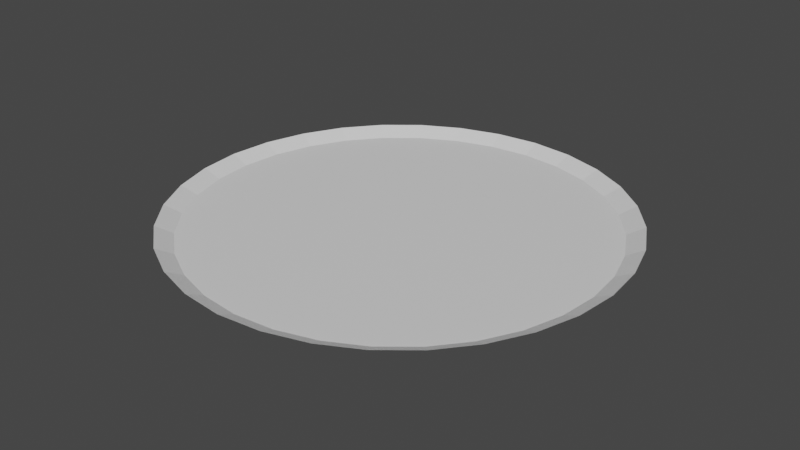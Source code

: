 # Source: Prato.blend  (saved by Blender 3.1.7; exported with 4.5.12 LTS)
import bpy
from mathutils import Matrix  # noqa: F401  (used for matrix-valued properties, if any)

bpy.ops.wm.read_factory_settings(use_empty=True)
scene = bpy.context.scene
scene.name = 'Scene'

# ---- collections
col_collection = bpy.data.collections.new('Collection'); scene.collection.children.link(col_collection)

# ---- materials (node trees are filled in below, after node groups)
mat_materiais = bpy.data.materials.new('Materiais')
mat_materiais.use_transparent_shadow = False

# ---- material node trees
mat_materiais.use_nodes = True; mat_materiais.node_tree.nodes.clear()
_N = mat_materiais.node_tree.nodes; _L = mat_materiais.node_tree.links
n0 = _N.new('ShaderNodeBsdfPrincipled'); n0.name = 'Principled BSDF'; n0.location = (10, 300)
n0.distribution = 'GGX'
n0.subsurface_method = 'RANDOM_WALK_SKIN'
n0.inputs[3].default_value = 1.45
n0.inputs[27].default_value = (0.0, 0.0, 0.0, 1.0)
n0.inputs[28].default_value = 1.0
n1 = _N.new('ShaderNodeOutputMaterial'); n1.name = 'Material Output'; n1.location = (300, 300)
_L.new(n0.outputs[0], n1.inputs[0])
n1.is_active_output = True

# ---- world
world_world = bpy.data.worlds.new('World'); scene.world = world_world
world_world.use_nodes = True; world_world.node_tree.nodes.clear()
_N = world_world.node_tree.nodes; _L = world_world.node_tree.links
n0 = _N.new('ShaderNodeOutputWorld'); n0.name = 'World Output'; n0.location = (300, 300)
n1 = _N.new('ShaderNodeBackground'); n1.name = 'Background'; n1.location = (10, 300)
n1.inputs[0].default_value = (0.05088, 0.05088, 0.05088, 1.0)
_L.new(n1.outputs[0], n0.inputs[0])
n0.is_active_output = True
world_world.color = (0.05088, 0.05088, 0.05088)
world_world.use_sun_shadow = False
world_world.sun_shadow_jitter_overblur = 0.0

# ---- meshes
me_c_rculo_003 = bpy.data.meshes.new('Círculo.003')
me_c_rculo_003.from_pydata([(-0.1951, 0.9808, 0.03142), (0.0, 1.0, 0.03142), (-0.3827, 0.9239, 0.03142), (-0.5556, 0.8315, 0.03142), (-0.7071, 0.7071, 0.03142), (-0.8315, 0.5556, 0.03142), (-0.9239, 0.3827, 0.03142), (-0.9808, 0.1951, 0.03142), (-1.0, -4.371e-08, 0.03142), (-0.9808, -0.1951, 0.03142), (-0.9239, -0.3827, 0.03142), (-0.8315, -0.5556, 0.03142), (-0.7071, -0.7071, 0.03142), (-0.5556, -0.8315, 0.03142), (-0.3827, -0.9239, 0.03142), (-0.1951, -0.9808, 0.03142), (8.742e-08, -1.0, 0.03142), (0.1951, -0.9808, 0.03142), (0.3827, -0.9239, 0.03142), (0.5556, -0.8315, 0.03142), (0.7071, -0.7071, 0.03142), (0.8315, -0.5556, 0.03142), (0.9239, -0.3827, 0.03142), (0.9808, -0.1951, 0.03142), (1.0, 1.192e-08, 0.03142), (0.9808, 0.1951, 0.03142), (0.9239, 0.3827, 0.03142), (0.8315, 0.5556, 0.03142), (0.7071, 0.7071, 0.03142), (0.5556, 0.8315, 0.03142), (0.3827, 0.9239, 0.03142), (0.1951, 0.9808, 0.03142), (-0.199, 1.0, 0.05345), (-7.378e-10, 1.02, 0.05345), (-0.3903, 0.9423, 0.05345), (-0.5667, 0.8481, 0.05345), (-0.7212, 0.7212, 0.05345), (-0.8481, 0.5667, 0.05345), (-0.9423, 0.3903, 0.05345), (-1.0, 0.199, 0.05345), (-1.02, -4.412e-08, 0.05345), (-1.0, -0.199, 0.05345), (-0.9423, -0.3903, 0.05345), (-0.8481, -0.5667, 0.05345), (-0.7212, -0.7212, 0.05345), (-0.5667, -0.8481, 0.05345), (-0.3903, -0.9423, 0.05345), (-0.199, -1.0, 0.05345), (9.303e-08, -1.02, 0.05345), (0.199, -1.0, 0.05345), (0.3903, -0.9423, 0.05345), (0.5667, -0.8481, 0.05345), (0.7212, -0.7212, 0.05345), (0.8481, -0.5667, 0.05345), (0.9423, -0.3903, 0.05345), (1.0, -0.199, 0.05345), (1.02, 1.515e-08, 0.05345), (1.0, 0.199, 0.05345), (0.9423, 0.3903, 0.05345), (0.8481, 0.5667, 0.05345), (0.7212, 0.7212, 0.05345), (0.5667, 0.8481, 0.05345), (0.3903, 0.9423, 0.05345), (0.199, 1.0, 0.05345), (-0.2157, 1.084, 0.09417), (1.506e-09, 1.106, 0.09417), (-0.4231, 1.021, 0.09417), (-0.6142, 0.9193, 0.09417), (-0.7818, 0.7818, 0.09417), (-0.9193, 0.6142, 0.09417), (-1.021, 0.4231, 0.09417), (-1.084, 0.2157, 0.09417), (-1.106, -4.636e-08, 0.09417), (-1.084, -0.2157, 0.09417), (-1.021, -0.4231, 0.09417), (-0.9193, -0.6142, 0.09417), (-0.7818, -0.7818, 0.09417), (-0.6142, -0.9193, 0.09417), (-0.4231, -1.021, 0.09417), (-0.2157, -1.084, 0.09417), (9.816e-08, -1.106, 0.09417), (0.2157, -1.084, 0.09417), (0.4231, -1.021, 0.09417), (0.6142, -0.9193, 0.09417), (0.7818, -0.7818, 0.09417), (0.9193, -0.6142, 0.09417), (1.021, -0.4231, 0.09417), (1.084, -0.2157, 0.09417), (1.106, 1.515e-08, 0.09417), (1.084, 0.2157, 0.09417), (1.021, 0.4231, 0.09417), (0.9193, 0.6142, 0.09417), (0.7818, 0.7818, 0.09417), (0.6142, 0.9193, 0.09417), (0.4231, 1.021, 0.09417), (0.2157, 1.084, 0.09417), (0.0, 1.0, 0.03185), (8.149e-09, 0.968, 0.0), (-0.1888, 0.9494, 0.0), (-0.1951, 0.9808, 0.03185), (-0.3704, 0.8943, 0.0), (-0.3827, 0.9239, 0.03185), (-0.5378, 0.8049, 0.0), (-0.5556, 0.8315, 0.03185), (-0.6845, 0.6845, 0.0), (-0.7071, 0.7071, 0.03185), (-0.8049, 0.5378, 0.0), (-0.8315, 0.5556, 0.03185), (-0.8943, 0.3704, 0.0), (-0.9239, 0.3827, 0.03185), (-0.9494, 0.1888, 0.0), (-0.9808, 0.1951, 0.03185), (-0.968, -4.214e-08, 0.0), (-1.0, -4.371e-08, 0.03185), (-0.9494, -0.1888, 0.0), (-0.9808, -0.1951, 0.03185), (-0.8943, -0.3704, 0.0), (-0.9239, -0.3827, 0.03185), (-0.8049, -0.5378, 0.0), (-0.8315, -0.5556, 0.03185), (-0.6845, -0.6845, 0.0), (-0.7071, -0.7071, 0.03185), (-0.5378, -0.8049, 0.0), (-0.5556, -0.8315, 0.03185), (-0.3704, -0.8943, 0.0), (-0.3827, -0.9239, 0.03185), (-0.1888, -0.9494, 0.0), (-0.1951, -0.9808, 0.03185), (8.359e-08, -0.968, 0.0), (8.742e-08, -1.0, 0.03185), (0.1888, -0.9494, 0.0), (0.1951, -0.9808, 0.03185), (0.3704, -0.8943, 0.0), (0.3827, -0.9239, 0.03185), (0.5378, -0.8049, 0.0), (0.5556, -0.8315, 0.03185), (0.6845, -0.6845, 0.0), (0.7071, -0.7071, 0.03185), (0.8049, -0.5378, 0.0), (0.8315, -0.5556, 0.03185), (0.8943, -0.3704, 0.0), (0.9239, -0.3827, 0.03185), (0.9494, -0.1888, 0.0), (0.9808, -0.1951, 0.03185), (0.968, 1.211e-08, 0.0), (1.0, 1.192e-08, 0.03185), (0.9494, 0.1888, 0.0), (0.9808, 0.1951, 0.03185), (0.8943, 0.3704, 0.0), (0.9239, 0.3827, 0.03185), (0.8049, 0.5378, 0.0), (0.8315, 0.5556, 0.03185), (0.6845, 0.6845, 0.0), (0.7071, 0.7071, 0.03185), (0.5378, 0.8049, 0.0), (0.5556, 0.8315, 0.03185), (0.3704, 0.8943, 0.0), (0.3827, 0.9239, 0.03185), (0.1888, 0.9494, 0.0), (0.1951, 0.9808, 0.03185)], [], [(159, 96, 1, 31), (14, 15, 79, 78), (111, 113, 8, 7), (139, 141, 22, 21), (113, 115, 9, 8), (141, 143, 23, 22), (115, 117, 10, 9), (143, 145, 24, 23), (117, 119, 11, 10), (145, 147, 25, 24), (119, 121, 12, 11), (147, 149, 26, 25), (121, 123, 13, 12), (149, 151, 27, 26), (123, 125, 14, 13), (151, 153, 28, 27), (125, 127, 15, 14), (98, 97, 158, 156, 154, 152, 150, 148, 146, 144, 142, 140, 138, 136, 134, 132, 130, 128, 126, 124, 122, 120, 118, 116, 114, 112, 110, 108, 106, 104, 102, 100), (153, 155, 29, 28), (127, 129, 16, 15), (101, 103, 3, 2), (155, 157, 30, 29), (129, 131, 17, 16), (103, 105, 4, 3), (157, 159, 31, 30), (131, 133, 18, 17), (105, 107, 5, 4), (133, 135, 19, 18), (107, 109, 6, 5), (99, 101, 2, 0), (135, 137, 20, 19), (109, 111, 7, 6), (137, 139, 21, 20), (32, 34, 35, 36, 37, 38, 39, 40, 41, 42, 43, 44, 45, 46, 47, 48, 49, 50, 51, 52, 53, 54, 55, 56, 57, 58, 59, 60, 61, 62, 63, 33), (0, 2, 66, 64), (28, 29, 93, 92), (15, 16, 80, 79), (2, 3, 67, 66), (29, 30, 94, 93), (16, 17, 81, 80), (3, 4, 68, 67), (30, 31, 95, 94), (17, 18, 82, 81), (4, 5, 69, 68), (31, 1, 65, 95), (18, 19, 83, 82), (5, 6, 70, 69), (19, 20, 84, 83), (6, 7, 71, 70), (20, 21, 85, 84), (7, 8, 72, 71), (21, 22, 86, 85), (8, 9, 73, 72), (22, 23, 87, 86), (9, 10, 74, 73), (23, 24, 88, 87), (10, 11, 75, 74), (24, 25, 89, 88), (11, 12, 76, 75), (25, 26, 90, 89), (12, 13, 77, 76), (26, 27, 91, 90), (13, 14, 78, 77), (1, 0, 64, 65), (27, 28, 92, 91), (32, 33, 65, 64), (34, 32, 64, 66), (35, 34, 66, 67), (36, 35, 67, 68), (37, 36, 68, 69), (38, 37, 69, 70), (39, 38, 70, 71), (40, 39, 71, 72), (41, 40, 72, 73), (42, 41, 73, 74), (43, 42, 74, 75), (44, 43, 75, 76), (45, 44, 76, 77), (46, 45, 77, 78), (47, 46, 78, 79), (48, 47, 79, 80), (49, 48, 80, 81), (50, 49, 81, 82), (51, 50, 82, 83), (52, 51, 83, 84), (53, 52, 84, 85), (54, 53, 85, 86), (55, 54, 86, 87), (56, 55, 87, 88), (57, 56, 88, 89), (58, 57, 89, 90), (59, 58, 90, 91), (60, 59, 91, 92), (61, 60, 92, 93), (62, 61, 93, 94), (63, 62, 94, 95), (33, 63, 95, 65), (99, 96, 97, 98), (101, 99, 98, 100), (103, 101, 100, 102), (105, 103, 102, 104), (107, 105, 104, 106), (109, 107, 106, 108), (111, 109, 108, 110), (113, 111, 110, 112), (115, 113, 112, 114), (117, 115, 114, 116), (119, 117, 116, 118), (121, 119, 118, 120), (123, 121, 120, 122), (125, 123, 122, 124), (127, 125, 124, 126), (129, 127, 126, 128), (131, 129, 128, 130), (133, 131, 130, 132), (135, 133, 132, 134), (137, 135, 134, 136), (139, 137, 136, 138), (141, 139, 138, 140), (143, 141, 140, 142), (145, 143, 142, 144), (147, 145, 144, 146), (149, 147, 146, 148), (151, 149, 148, 150), (153, 151, 150, 152), (155, 153, 152, 154), (157, 155, 154, 156), (159, 157, 156, 158), (96, 159, 158, 97), (96, 99, 0, 1)])
_uv = me_c_rculo_003.uv_layers.new(name='Mapa UV')
_uv.uv.foreach_set('vector', [0.0, 0.0, 0.0, 0.0, 0.0, 0.0, 0.0, 0.0, 0.0, 0.0, 0.0, 0.0, 0.0, 0.0, 0.0, 0.0, 0.0, 0.0, 0.0, 0.0, 0.0, 0.0, 0.0, 0.0, 0.0, 0.0, 0.0, 0.0, 0.0, 0.0, 0.0, 0.0, 0.0, 0.0, 0.0, 0.0, 0.0, 0.0, 0.0, 0.0, 0.0, 0.0, 0.0, 0.0, 0.0, 0.0, 0.0, 0.0, 0.0, 0.0, 0.0, 0.0, 0.0, 0.0, 0.0, 0.0, 0.0, 0.0, 0.0, 0.0, 0.0, 0.0, 0.0, 0.0, 0.0, 0.0, 0.0, 0.0, 0.0, 0.0, 0.0, 0.0, 0.0, 0.0, 0.0, 0.0, 0.0, 0.0, 0.0, 0.0, 0.0, 0.0, 0.0, 0.0, 0.0, 0.0, 0.0, 0.0, 0.0, 0.0, 0.0, 0.0, 0.0, 0.0, 0.0, 0.0, 0.0, 0.0, 0.0, 0.0, 0.0, 0.0, 0.0, 0.0, 0.0, 0.0, 0.0, 0.0, 0.0, 0.0, 0.0, 0.0, 0.0, 0.0, 0.0, 0.0, 0.0, 0.0, 0.0, 0.0, 0.0, 0.0, 0.0, 0.0, 0.0, 0.0, 0.0, 0.0, 0.0, 0.0, 0.0, 0.0, 0.0, 0.0, 0.0, 0.0, 0.0, 0.0, 0.0, 0.0, 0.0, 0.0, 0.0, 0.0, 0.0, 0.0, 0.0, 0.0, 0.0, 0.0, 0.0, 0.0, 0.0, 0.0, 0.0, 0.0, 0.0, 0.0, 0.0, 0.0, 0.0, 0.0, 0.0, 0.0, 0.0, 0.0, 0.0, 0.0, 0.0, 0.0, 0.0, 0.0, 0.0, 0.0, 0.0, 0.0, 0.0, 0.0, 0.0, 0.0, 0.0, 0.0, 0.0, 0.0, 0.0, 0.0, 0.0, 0.0, 0.0, 0.0, 0.0, 0.0, 0.0, 0.0, 0.0, 0.0, 0.0, 0.0, 0.0, 0.0, 0.0, 0.0, 0.0, 0.0, 0.0, 0.0, 0.0, 0.0, 0.0, 0.0, 0.0, 0.0, 0.0, 0.0, 0.0, 0.0, 0.0, 0.0, 0.0, 0.0, 0.0, 0.0, 0.0, 0.0, 0.0, 0.0, 0.0, 0.0, 0.0, 0.0, 0.0, 0.0, 0.0, 0.0, 0.0, 0.0, 0.0, 0.0, 0.0, 0.0, 0.0, 0.0, 0.0, 0.0, 0.0, 0.0, 0.0, 0.0, 0.0, 0.0, 0.0, 0.0, 0.0, 0.0, 0.0, 0.0, 0.0, 0.0, 0.0, 0.0, 0.0, 0.0, 0.0, 0.0, 0.0, 0.0, 0.0, 0.0, 0.0, 0.0, 0.0, 0.0, 0.0, 0.0, 0.0, 0.0, 0.0, 0.0, 0.0, 0.0, 0.0, 0.0, 0.0, 0.0, 0.0, 0.0, 0.0, 0.0, 0.0, 0.0, 0.0, 0.0, 0.0, 0.0, 0.0, 0.0, 0.0, 0.0, 0.0, 0.0, 0.0, 0.0, 0.0, 0.0, 0.0, 0.0, 0.0, 0.0, 0.0, 0.0, 0.0, 0.0, 0.0, 0.0, 0.0, 0.0, 0.0, 0.0, 0.0, 0.0, 0.0, 0.0, 0.0, 0.0, 0.0, 0.0, 0.0, 0.0, 0.0, 0.0, 0.0, 0.0, 0.0, 0.0, 0.0, 0.0, 0.0, 0.0, 0.0, 0.0, 0.0, 0.0, 0.0, 0.0, 0.0, 0.0, 0.0, 0.0, 0.0, 0.0, 0.0, 0.0, 0.0, 0.0, 0.0, 0.0, 0.0, 0.0, 0.0, 0.0, 0.0, 0.0, 0.0, 0.0, 0.0, 0.0, 0.0, 0.0, 0.0, 0.0, 0.0, 0.0, 0.0, 0.0, 0.0, 0.0, 0.0, 0.0, 0.0, 0.0, 0.0, 0.0, 0.0, 0.0, 0.0, 0.0, 0.0, 0.0, 0.0, 0.0, 0.0, 0.0, 0.0, 0.0, 0.0, 0.0, 0.0, 0.0, 0.0, 0.0, 0.0, 0.0, 0.0, 0.0, 0.0, 0.0, 0.0, 0.0, 0.0, 0.0, 0.0, 0.0, 0.0, 0.0, 0.0, 0.0, 0.0, 0.0, 0.0, 0.0, 0.0, 0.0, 0.0, 0.0, 0.0, 0.0, 0.0, 0.0, 0.0, 0.0, 0.0, 0.0, 0.0, 0.0, 0.0, 0.0, 0.0, 0.0, 0.0, 0.0, 0.0, 0.0, 0.0, 0.0, 0.0, 0.0, 0.0, 0.0, 0.0, 0.0, 0.0, 0.0, 0.0, 0.0, 0.0, 0.0, 0.0, 0.0, 0.0, 0.0, 0.0, 0.0, 0.0, 0.0, 0.0, 0.0, 0.0, 0.0, 0.0, 0.0, 0.0, 0.0, 0.0, 0.0, 0.0, 0.0, 0.0, 0.0, 0.0, 0.0, 0.0, 0.0, 0.0, 0.0, 0.0, 0.0, 0.0, 0.0, 0.0, 0.0, 0.0, 0.0, 0.0, 0.0, 0.0, 0.0, 0.0, 0.0, 0.0, 0.0, 0.0, 0.0, 0.0, 0.0, 0.0, 0.0, 0.0, 0.0, 0.0, 0.0, 0.0, 0.0, 0.0, 0.0, 0.0, 0.0, 0.0, 0.0, 0.0, 0.0, 0.0, 0.0, 0.0, 0.0, 0.0, 0.0, 0.0, 0.0, 0.0, 0.0, 0.0, 0.0, 0.0, 0.0, 0.0, 0.0, 0.0, 0.0, 0.0, 0.0, 0.0, 0.0, 0.0, 0.0, 0.0, 0.0, 0.0, 0.0, 0.0, 0.0, 0.0, 0.0, 0.0, 0.0, 0.0, 0.0, 0.0, 0.0, 0.0, 0.0, 0.0, 0.0, 0.0, 0.0, 0.0, 0.0, 0.0, 0.0, 0.0, 0.0, 0.0, 0.0, 0.0, 0.0, 0.0, 0.0, 0.0, 0.0, 0.0, 0.0, 0.0, 0.0, 0.0, 0.0, 0.0, 0.0, 0.0, 0.0, 0.0, 0.0, 0.0, 0.0, 0.0, 0.0, 0.0, 0.0, 0.0, 0.0, 0.0, 0.0, 0.0, 0.0, 0.0, 0.0, 0.0, 0.0, 0.0, 0.0, 0.0, 0.0, 0.0, 0.0, 0.0, 0.0, 0.0, 0.0, 0.0, 0.0, 0.0, 0.0, 0.0, 0.0, 0.0, 0.0, 0.0, 0.0, 0.0, 0.0, 0.0, 0.0, 0.0, 0.0, 0.0, 0.0, 0.0, 0.0, 0.0, 0.0, 0.0, 0.0, 0.0, 0.0, 0.0, 0.0, 0.0, 0.0, 0.0, 0.0, 0.0, 0.0, 0.0, 0.0, 0.0, 0.0, 0.0, 0.0, 0.0, 0.0, 0.0, 0.0, 0.0, 0.0, 0.0, 0.0, 0.0, 0.0, 0.0, 0.0, 0.0, 0.0, 0.0, 0.0, 0.0, 0.0, 0.0, 0.0, 0.0, 0.0, 0.0, 0.0, 0.0, 0.0, 0.0, 0.0, 0.0, 0.0, 0.0, 0.0, 0.0, 0.0, 0.0, 0.0, 0.0, 0.0, 0.0, 0.0, 0.0, 0.0, 0.0, 0.0, 0.0, 0.0, 0.0, 0.0, 0.0, 0.0, 0.0, 0.0, 0.0, 0.0, 0.0, 0.0, 0.0, 0.0, 0.0, 0.0, 0.0, 0.0, 0.0, 0.0, 0.0, 0.0, 0.0, 0.0, 0.0, 0.0, 0.0, 0.0, 0.0, 0.0, 0.0, 0.0, 0.0, 0.0, 0.0, 0.0, 0.0, 0.0, 0.0, 0.0, 0.0, 0.0, 0.0, 0.0, 0.0, 0.0, 0.0, 0.0, 0.0, 0.0, 0.0, 0.0, 0.0, 0.0, 0.0, 0.0, 0.0, 0.0, 0.0, 0.0, 0.0, 0.0, 0.0, 0.0, 0.0, 0.0, 0.0, 0.0, 0.0, 0.0, 0.0, 0.0, 0.0, 0.0, 0.0, 0.0, 0.0, 0.0, 0.0, 0.0, 0.0, 0.0, 0.0, 0.0, 0.0, 0.0, 0.0, 0.0, 0.0, 0.0, 0.0, 0.0, 0.0, 0.0, 0.0, 0.0, 0.0, 0.0, 0.0, 0.0, 0.0, 0.0, 0.0, 0.0, 0.0, 0.0, 0.0, 0.0, 0.0, 0.0, 0.0, 0.0, 0.0, 0.0, 0.0, 0.0, 0.0, 0.0, 0.0, 0.0, 0.0, 0.0, 0.0, 0.0, 0.0, 0.0, 0.0, 0.0, 0.0, 0.0, 0.0, 0.0, 0.0, 0.0, 0.0, 0.0, 0.0, 0.0, 0.0, 0.0, 0.0, 0.0, 0.0, 0.0, 0.0, 0.0, 0.0, 0.0, 0.0, 0.0, 0.0, 0.0, 0.0, 0.0, 0.0, 0.0, 0.0, 0.0, 0.0, 0.0, 0.0, 0.0, 0.0, 0.0, 0.0, 0.0, 0.0, 0.0, 0.0, 0.0, 0.0, 0.0, 0.0, 0.0, 0.0, 0.0, 0.0, 0.0, 0.0, 0.0, 0.0, 0.0, 0.0, 0.0, 0.0, 0.0, 0.0, 0.0, 0.0, 0.0, 0.0, 0.0, 0.0, 0.0, 0.0, 0.0, 0.0, 0.0, 0.0, 0.0, 0.0, 0.0, 0.0, 0.0, 0.0, 0.0, 0.0, 0.0, 0.0, 0.0, 0.0, 0.0, 0.0, 0.0, 0.0, 0.0, 0.0, 0.0, 0.0, 0.0, 0.0, 0.0, 0.0, 0.0, 0.0, 0.0, 0.0, 0.0, 0.0, 0.0, 0.0, 0.0, 0.0, 0.0, 0.0, 0.0, 0.0, 0.0, 0.0, 0.0, 0.0, 0.0, 0.0, 0.0, 0.0, 0.0, 0.0, 0.0, 0.0, 0.0, 0.0, 0.0, 0.0, 0.0, 0.0, 0.0, 0.0, 0.0, 0.0, 0.0, 0.0, 0.0, 0.0, 0.0, 0.0, 0.0, 0.0, 0.0, 0.0, 0.0, 0.0, 0.0, 0.0, 0.0, 0.0, 0.0, 0.0, 0.0, 0.0, 0.0, 0.0, 0.0, 0.0, 0.0, 0.0, 0.0, 0.0, 0.0, 0.0, 0.0, 0.0, 0.0, 0.0, 0.0, 0.0, 0.0, 0.0, 0.0, 0.0, 0.0, 0.0, 0.0, 0.0, 0.0, 0.0, 0.0, 0.0, 0.0, 0.0, 0.0, 0.0, 0.0, 0.0, 0.0, 0.0, 0.0, 0.0, 0.0, 0.0, 0.0, 0.0, 0.0, 0.0, 0.0, 0.0, 0.0, 0.0, 0.0, 0.0, 0.0, 0.0, 0.0, 0.0, 0.0, 0.0, 0.0, 0.0, 0.0, 0.0, 0.0, 0.0, 0.0, 0.0, 0.0, 0.0, 0.0, 0.0, 0.0, 0.0, 0.0, 0.0, 0.0, 0.0, 0.0, 0.0, 0.0, 0.0, 0.0, 0.0, 0.0, 0.0, 0.0, 0.0, 0.0, 0.0, 0.0, 0.0, 0.0, 0.0, 0.0, 0.0, 0.0, 0.0, 0.0, 0.0, 0.0, 0.0, 0.0, 0.0, 0.0, 0.0, 0.0, 0.0, 0.0, 0.0, 0.0, 0.0, 0.0, 0.0, 0.0, 0.0, 0.0, 0.0, 0.0, 0.0, 0.0, 0.0, 0.0, 0.0, 0.0, 0.0, 0.0, 0.0, 0.0, 0.0, 0.0, 0.0, 0.0, 0.0, 0.0, 0.0, 0.0, 0.0, 0.0, 0.0, 0.0, 0.0, 0.0, 0.0, 0.0, 0.0, 0.0, 0.0, 0.0, 0.0, 0.0, 0.0, 0.0, 0.0, 0.0, 0.0, 0.0, 0.0, 0.0, 0.0, 0.0, 0.0, 0.0, 0.0, 0.0, 0.0, 0.0, 0.0, 0.0, 0.0, 0.0, 0.0, 0.0, 0.0, 0.0, 0.0, 0.0])
me_c_rculo_003.materials.append(mat_materiais)
me_c_rculo_003.use_remesh_fix_poles = True
me_c_rculo_003.use_remesh_preserve_attributes = False
me_c_rculo_003.update()

# ---- objects
ob_c_rculo = bpy.data.objects.new('Círculo', me_c_rculo_003)

# ---- transforms, parenting, visibility, modifiers, constraints
ob_c_rculo.location = (0.0, 0.0, 0.0)
ob_c_rculo.scale = (0.8364, 0.8364, 0.8364)

# ---- collection membership
col_collection.objects.link(ob_c_rculo)

# ---- scene / render settings (as saved in the file)
scene.frame_start = 1; scene.frame_end = 250; scene.frame_set(1)
scene.render.engine = 'BLENDER_EEVEE_NEXT'
scene.cycles.sampling_pattern = 'TABULATED_SOBOL'
scene.cycles.use_light_tree = False
scene.view_settings.view_transform = 'Filmic'
bpy.context.view_layer.update()

# ---- added for rendering (the .blend has no active camera and no usable light): camera, sun
cam_auto = bpy.data.cameras.new('AutoCamera')
cam_auto.lens = 50.0
cam_auto.sensor_width = 36.0
cam_auto.clip_end = 1000.0
ob_auto_camera = bpy.data.objects.new('AutoCamera', cam_auto)
scene.collection.objects.link(ob_auto_camera)
ob_auto_camera.location = (2.42098, -2.90517, 1.97616)
ob_auto_camera.rotation_euler = (1.09748, -7.21219e-08, 0.694738)
scene.camera = ob_auto_camera
light_auto_sun = bpy.data.lights.new('AutoSun', 'SUN')
light_auto_sun.energy = 3.0
light_auto_sun.angle = 0.0523599
ob_auto_sun = bpy.data.objects.new('AutoSun', light_auto_sun)
scene.collection.objects.link(ob_auto_sun)
ob_auto_sun.rotation_euler = (0.872665, 0.174533, 0.523599)
bpy.context.view_layer.update()
